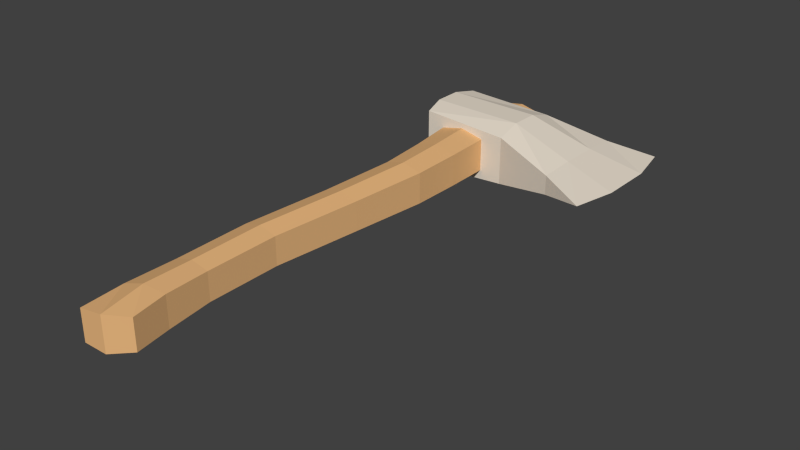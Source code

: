 # Source: axe.blend  (saved by Blender 5.1.30; exported with 4.5.12 LTS)
import bpy
from mathutils import Matrix  # noqa: F401  (used for matrix-valued properties, if any)

bpy.ops.wm.read_factory_settings(use_empty=True)
scene = bpy.context.scene
scene.name = 'Scene'

# ---- collections
col_collection_1 = bpy.data.collections.new('Collection 1'); scene.collection.children.link(col_collection_1)

# ---- materials (node trees are filled in below, after node groups)
mat_material_001 = bpy.data.materials.new('Material.001')
mat_material_001.alpha_threshold = 0.0
mat_material_001.use_backface_culling_lightprobe_volume = False
mat_material_001.use_transparent_shadow = False
mat_material_001.diffuse_color = (0.8007, 0.7185, 0.6084, 1.0)
mat_material_001.roughness = 0.5
mat_material_001.line_color = (0.0, 0.0, 0.0, 1.0)
mat_material = bpy.data.materials.new('Material')
mat_material.alpha_threshold = 0.0
mat_material.use_backface_culling_lightprobe_volume = False
mat_material.use_transparent_shadow = False
mat_material.diffuse_color = (0.8, 0.4662, 0.2084, 1.0)
mat_material.roughness = 0.5
mat_material.line_color = (0.0, 0.0, 0.0, 1.0)

# ---- material node trees
mat_material_001.use_nodes = True; mat_material_001.node_tree.nodes.clear()
_N = mat_material_001.node_tree.nodes; _L = mat_material_001.node_tree.links
n0 = _N.new('NodeFrame'); n0.name = 'Frame'; n0.location = (0, 0)
n0.label = 'Versioning: Use Nodes was removed'
n0.width = 150
n1 = _N.new('ShaderNodeOutputMaterial'); n1.name = 'Material Output'; n1.location = (480, 0)
n1.target = 'EEVEE'
n2 = _N.new('ShaderNodeBsdfPrincipled'); n2.name = 'Principled BSDF'; n2.location = (0, 0)
n2.subsurface_method = 'BURLEY'
n2.inputs[0].default_value = (0.8007, 0.7185, 0.6084, 1.0)
n3 = _N.new('ShaderNodeOutputMaterial'); n3.name = 'Material Output.001'; n3.location = (450, 0)
n3.target = 'CYCLES'
n4 = _N.new('ShaderNodeBsdfDiffuse'); n4.name = 'Diffuse BSDF'; n4.location = (0, 0)
n4.inputs[0].default_value = (0.8007, 0.7185, 0.6084, 1.0)
n1.parent = n0
n2.parent = n0
n3.parent = n0
n4.parent = n0
_L.new(n2.outputs[0], n1.inputs[0])
_L.new(n4.outputs[0], n3.inputs[0])
n1.is_active_output = True
mat_material.use_nodes = True; mat_material.node_tree.nodes.clear()
_N = mat_material.node_tree.nodes; _L = mat_material.node_tree.links
n0 = _N.new('NodeFrame'); n0.name = 'Frame'; n0.location = (0, 0)
n0.label = 'Versioning: Use Nodes was removed'
n0.width = 150
n1 = _N.new('ShaderNodeOutputMaterial'); n1.name = 'Material Output'; n1.location = (480, 0)
n1.target = 'EEVEE'
n2 = _N.new('ShaderNodeBsdfPrincipled'); n2.name = 'Principled BSDF'; n2.location = (0, 0)
n2.subsurface_method = 'BURLEY'
n2.inputs[0].default_value = (0.8, 0.4662, 0.2084, 1.0)
n3 = _N.new('ShaderNodeOutputMaterial'); n3.name = 'Material Output.001'; n3.location = (450, 0)
n3.target = 'CYCLES'
n4 = _N.new('ShaderNodeBsdfDiffuse'); n4.name = 'Diffuse BSDF'; n4.location = (0, 0)
n4.inputs[0].default_value = (0.8, 0.4662, 0.2084, 1.0)
n1.parent = n0
n2.parent = n0
n3.parent = n0
n4.parent = n0
_L.new(n2.outputs[0], n1.inputs[0])
_L.new(n4.outputs[0], n3.inputs[0])
n1.is_active_output = True

# ---- world
world_world = bpy.data.worlds.new('World'); scene.world = world_world
world_world.use_nodes = True; world_world.node_tree.nodes.clear()
_N = world_world.node_tree.nodes; _L = world_world.node_tree.links
n0 = _N.new('ShaderNodeOutputWorld'); n0.name = 'World Output'; n0.location = (280, 0)
n1 = _N.new('ShaderNodeBackground'); n1.name = 'Background'; n1.location = (0, 0)
n1.inputs[0].default_value = (0.05088, 0.05088, 0.05088, 1.0)
n2 = _N.new('NodeFrame'); n2.name = 'Frame'; n2.location = (0, 0)
n2.label = 'Versioning: Use Nodes was removed'
n2.width = 150
n0.parent = n2
n1.parent = n2
_L.new(n1.outputs[0], n0.inputs[0])
n0.is_active_output = True
world_world.color = (0.05088, 0.05088, 0.05088)
world_world.use_sun_shadow = False
world_world.sun_shadow_jitter_overblur = 0.0
world_world.cycles.sampling_method = 'MANUAL'
world_world.cycles.sample_map_resolution = 256
world_world.light_settings.ao_factor = 0.25

# ---- meshes
me_cube_001 = bpy.data.meshes.new('Cube.001')
me_cube_001.from_pydata([(-1.395, -0.6484, 3.676), (-1.395, 0.6484, 3.676), (0.5501, 0.5293, 3.655), (0.5501, -0.5293, 3.655), (-1.415, -0.6484, 5.318), (-1.415, 0.6484, 5.318), (0.5483, 0.5293, 5.389), (0.5483, -0.5293, 5.389), (2.959, -4.745e-07, 2.829), (2.962, -4.745e-07, 5.969), (1.956, -0.2117, 3.257), (1.956, 0.2117, 3.257), (1.965, -0.2117, 5.627), (1.965, 0.2117, 5.627), (-1.506, -0.7363, 4.186), (-1.514, -0.7363, 4.804), (-1.514, 0.7363, 4.804), (-1.506, 0.7363, 4.186), (0.5489, 0.6921, 4.836), (0.5495, 0.6921, 4.208), (0.5489, -0.6921, 4.836), (0.5495, -0.6921, 4.208), (3.167, -4.745e-07, 4.999), (3.167, -4.745e-07, 3.796), (1.993, -0.278, 4.012), (1.997, -0.278, 4.872), (1.997, 0.278, 4.872), (1.993, 0.278, 4.012)], [], [(14, 17, 1, 0), (17, 19, 2, 1), (21, 14, 0, 3), (0, 1, 2, 3), (7, 6, 5, 4), (12, 25, 22, 9), (26, 13, 9, 22), (3, 2, 11, 10), (21, 3, 10, 24), (6, 7, 12, 13), (18, 6, 13, 26), (4, 5, 16, 15), (15, 16, 17, 14), (5, 6, 18, 16), (16, 18, 19, 17), (7, 4, 15, 20), (20, 15, 14, 21), (24, 10, 8, 23), (10, 11, 8), (25, 24, 23, 22), (11, 27, 23, 8), (27, 26, 22, 23), (7, 20, 25, 12), (20, 21, 24, 25), (2, 19, 27, 11), (19, 18, 26, 27), (13, 12, 9)])
me_cube_001.materials.append(mat_material_001)
me_cube_001.use_remesh_preserve_volume = False
me_cube_001.use_remesh_preserve_attributes = False
me_cube_001.use_mirror_vertex_groups = False
me_cube_001.update()
me_cube = bpy.data.meshes.new('Cube')
me_cube.from_pydata([(0.1019, 0.4467, -7.602), (0.1019, -0.4466, -7.602), (-1.505, -0.4466, -8.084), (-1.505, 0.4467, -8.084), (0.02476, 0.4532, 7.921), (0.02476, -0.4532, 7.921), (-1.697, -0.4532, 7.921), (-1.697, 0.4532, 7.921), (-0.3573, 0.4108, -5.211), (-0.3573, -0.4108, -5.211), (-1.724, -0.4108, -5.251), (-1.724, 0.4108, -5.251), (-0.1745, 0.4575, -6.542), (-0.1745, -0.4575, -6.542), (-1.641, -0.4575, -6.824), (-1.641, 0.4575, -6.824), (0.1769, 0.4587, 2.055), (0.1769, -0.4587, 2.055), (-1.388, -0.4587, 2.055), (-1.388, 0.4587, 2.055), (-0.4118, 0.4154, -3.006), (-0.4118, -0.4154, -3.006), (-1.818, -0.4154, -3.006), (-1.818, 0.4154, -3.006), (-0.08252, 0.4306, -0.3279), (-0.08252, -0.4306, -0.3279), (-1.537, -0.4306, -0.3279), (-1.537, 0.4306, -0.3279), (0.06536, 0.4901, 5.26), (0.06536, -0.4901, 5.26), (-1.884, -0.4901, 5.26), (-1.884, 0.4901, 5.26), (0.1489, 0.4749, 3.593), (0.1489, -0.4749, 3.593), (-1.574, -0.4749, 3.593), (-1.574, 0.4749, 3.593), (-0.6324, 0.5075, -8.031), (-0.6324, -0.5075, -8.031), (-0.8301, 0.5124, 8.067), (-0.8301, -0.5124, 8.067), (-1.041, -0.5433, -5.231), (-1.041, 0.5433, -5.231), (-0.8918, 0.61, -6.719), (-0.8918, -0.61, -6.719), (-0.6057, -0.6129, 2.055), (-0.6057, 0.6129, 2.055), (-1.115, 0.5545, -3.006), (-1.115, -0.5545, -3.006), (-0.8096, -0.5726, -0.3279), (-0.8096, 0.5726, -0.3279), (-0.9095, -0.6525, 5.26), (-0.9095, 0.6525, 5.26), (-0.7124, 0.6333, 3.593), (-0.7124, -0.6333, 3.593)], [], [(36, 37, 2, 3), (38, 7, 6, 39), (28, 4, 5, 29), (50, 39, 6, 30), (30, 6, 7, 31), (42, 36, 3, 15), (12, 8, 9, 13), (43, 40, 10, 14), (14, 10, 11, 15), (46, 41, 11, 23), (41, 42, 15, 11), (0, 12, 13, 1), (37, 43, 14, 2), (2, 14, 15, 3), (24, 16, 17, 25), (48, 44, 18, 26), (26, 18, 19, 27), (52, 45, 19, 35), (49, 46, 23, 27), (8, 20, 21, 9), (40, 47, 22, 10), (10, 22, 23, 11), (20, 24, 25, 21), (47, 48, 26, 22), (22, 26, 27, 23), (45, 49, 27, 19), (32, 28, 29, 33), (53, 50, 30, 34), (34, 30, 31, 35), (38, 51, 31, 7), (51, 52, 35, 31), (16, 32, 33, 17), (44, 53, 34, 18), (18, 34, 35, 19), (0, 1, 37, 36), (4, 38, 39, 5), (29, 5, 39, 50), (12, 0, 36, 42), (13, 9, 40, 43), (20, 8, 41, 46), (8, 12, 42, 41), (1, 13, 43, 37), (25, 17, 44, 48), (32, 16, 45, 52), (24, 20, 46, 49), (9, 21, 47, 40), (21, 25, 48, 47), (16, 24, 49, 45), (33, 29, 50, 53), (4, 28, 51, 38), (28, 32, 52, 51), (17, 33, 53, 44)])
me_cube.materials.append(mat_material)
me_cube.use_remesh_preserve_volume = False
me_cube.use_remesh_preserve_attributes = False
me_cube.use_mirror_vertex_groups = False
me_cube.update()
me_plane = bpy.data.meshes.new('Plane')
me_plane.from_pydata([(-1.0, -1.0, 0.0), (1.0, -1.0, 0.0), (-1.0, 1.0, 0.0), (1.0, 1.0, 0.0)], [], [(0, 1, 3, 2)])
_uv = me_plane.uv_layers.new(name='UVMap')
_uv.uv.foreach_set('vector', [0.0, 0.0, 1.0, 0.0, 1.0, 1.0, 0.0, 1.0])
me_plane.update()

# ---- objects
ob_head = bpy.data.objects.new('Head', me_cube_001)
ob_handle = bpy.data.objects.new('Handle', me_cube)
ob_plane = bpy.data.objects.new('Plane', me_plane)

# ---- transforms, parenting, visibility, modifiers, constraints
ob_head.location = (1.111e-08, 0.0, -1.691e-07)
ob_head.rotation_euler = (-1.571, 0.0, 0.0)
ob_head.scale = (0.06779, 0.06779, 0.06779)
ob_head.lineart.crease_threshold = 0.0
ob_handle.location = (3.793e-09, 0.0, -1.886e-07)
ob_handle.rotation_euler = (-1.571, 0.0, 0.0)
ob_handle.scale = (0.03693, 0.04983, 0.04983)
ob_handle.lock_rotations_4d = False
ob_handle.empty_display_type = 'ARROWS'
ob_handle.lineart.crease_threshold = 0.0
ob_plane.location = (0.0, 0.0, 0.0)
ob_plane.scale = (0.5, 0.5, 1.0)
ob_plane.hide_render = True

# ---- collection membership
col_collection_1.objects.link(ob_head)
col_collection_1.objects.link(ob_handle)
col_collection_1.objects.link(ob_plane)

# ---- scene / render settings (as saved in the file)
scene.frame_start = 1; scene.frame_end = 250; scene.frame_set(1)
scene.render.engine = 'BLENDER_EEVEE_NEXT'
scene.render.image_settings.compression = 90
scene.render.resolution_percentage = 50
scene.render.dither_intensity = 0.0
scene.render.bake_type = 'DISPLACEMENT'
scene.render.bake_bias = 0.0
scene.render.bake_samples = 0
scene.cycles.use_denoising = False
scene.cycles.samples = 10
scene.cycles.sampling_pattern = 'TABULATED_SOBOL'
scene.cycles.light_sampling_threshold = 0.0
scene.cycles.use_adaptive_sampling = False
scene.cycles.use_light_tree = False
scene.cycles.blur_glossy = 0.0
scene.cycles.volume_bounces = 1
scene.cycles.pixel_filter_type = 'GAUSSIAN'
scene.cycles.sample_clamp_indirect = 0.0
scene.view_settings.view_transform = 'Standard'
bpy.context.view_layer.update()

# ---- added for rendering (the .blend has no active camera and no usable light): camera, sun
cam_auto = bpy.data.cameras.new('AutoCamera')
cam_auto.lens = 50.0
cam_auto.sensor_width = 36.0
cam_auto.clip_end = 1000.0
ob_auto_camera = bpy.data.objects.new('AutoCamera', cam_auto)
scene.collection.objects.link(ob_auto_camera)
ob_auto_camera.location = (0.864047, -0.968722, 0.646413)
ob_auto_camera.rotation_euler = (1.09748, -7.21219e-08, 0.694738)
scene.camera = ob_auto_camera
light_auto_sun = bpy.data.lights.new('AutoSun', 'SUN')
light_auto_sun.energy = 3.0
light_auto_sun.angle = 0.0523599
ob_auto_sun = bpy.data.objects.new('AutoSun', light_auto_sun)
scene.collection.objects.link(ob_auto_sun)
ob_auto_sun.rotation_euler = (0.872665, 0.174533, 0.523599)
bpy.context.view_layer.update()
